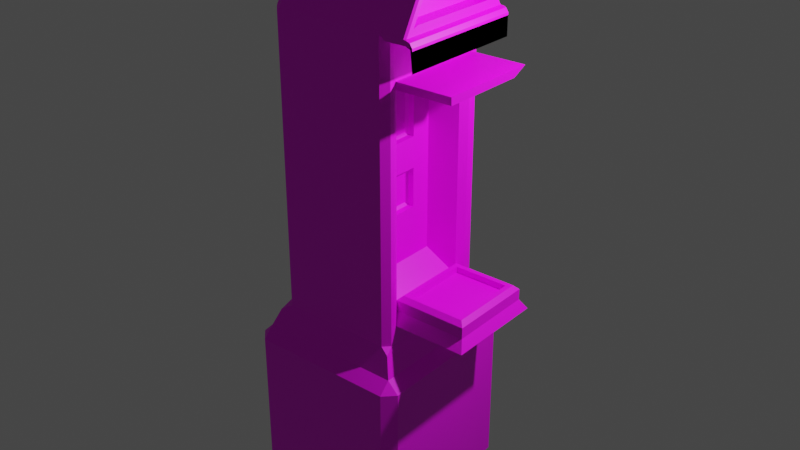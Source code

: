 # Source: phonebox2.blend  (saved by Blender 3.6.11; exported with 4.5.12 LTS)
import bpy
from mathutils import Matrix  # noqa: F401  (used for matrix-valued properties, if any)

bpy.ops.wm.read_factory_settings(use_empty=True)
scene = bpy.context.scene
scene.name = 'Scene'

# ---- collections
col_collection = bpy.data.collections.new('Collection'); scene.collection.children.link(col_collection)

# ---- images (referenced by path relative to the original .blend; pixels are not part of the script)
import os
ASSET_DIR = os.environ.get("B2B_ASSET_DIR", "")  # directory of the original .blend (textures are referenced by path, not embedded)
HERE = os.path.dirname(os.path.abspath(__file__))  # packed textures are extracted next to this script under _unpacked/

def load_image(name, relpath, width, height, colorspace="sRGB"):
    """Load a texture the original file referenced (path relative to the .blend, or extracted next to this script)."""
    p = next((c for c in (os.path.join(HERE, relpath), os.path.join(ASSET_DIR, relpath)) if relpath and os.path.exists(c)), "")
    if p:
        img = bpy.data.images.load(p, check_existing=True)
        img.name = name
    else:  # same state as the original file: an image datablock whose file is absent (Cycles renders it pink)
        img = bpy.data.images.new(name, width, height)
        img.source = "FILE"
        img.filepath = "//" + (relpath or name)
    img.colorspace_settings.name = colorspace
    return img
img_metalbridgebeam1_jpg = load_image('metalbridgebeam1.jpg', 'metalbridgebeam1.jpg', 1024, 1024, 'sRGB')

# ---- materials (node trees are filled in below, after node groups)
mat_material = bpy.data.materials.new('Material')
mat_material.alpha_threshold = 0.0
mat_material.use_transparent_shadow = False
mat_material.roughness = 0.5
mat_material.line_color = (0.0, 0.0, 0.0, 1.0)

# ---- material node trees
mat_material.use_nodes = True; mat_material.node_tree.nodes.clear()
_N = mat_material.node_tree.nodes; _L = mat_material.node_tree.links
n0 = _N.new('ShaderNodeOutputMaterial'); n0.name = 'Material Output'; n0.location = (300, 300)
n1 = _N.new('ShaderNodeBsdfPrincipled'); n1.name = 'Principled BSDF'; n1.location = (10, 300)
n1.distribution = 'GGX'
n1.subsurface_method = 'RANDOM_WALK_SKIN'
n1.inputs[3].default_value = 1.45
n1.inputs[27].default_value = (0.0, 0.0, 0.0, 1.0)
n1.inputs[28].default_value = 1.0
n2 = _N.new('ShaderNodeTexImage'); n2.name = 'Image Texture'; n2.location = (-534, 221)
n2.image = img_metalbridgebeam1_jpg
_L.new(n1.outputs[0], n0.inputs[0])
_L.new(n2.outputs[0], n1.inputs[0])
n0.is_active_output = True

# ---- world
world_world = bpy.data.worlds.new('World'); scene.world = world_world
world_world.use_nodes = True; world_world.node_tree.nodes.clear()
_N = world_world.node_tree.nodes; _L = world_world.node_tree.links
n0 = _N.new('ShaderNodeOutputWorld'); n0.name = 'World Output'; n0.location = (300, 300)
n1 = _N.new('ShaderNodeBackground'); n1.name = 'Background'; n1.location = (10, 300)
n1.inputs[0].default_value = (0.05088, 0.05088, 0.05088, 1.0)
_L.new(n1.outputs[0], n0.inputs[0])
n0.is_active_output = True
world_world.color = (0.05088, 0.05088, 0.05088)
world_world.use_sun_shadow = False
world_world.sun_shadow_jitter_overblur = 0.0

# ---- lights
light_light = bpy.data.lights.new('Light', 'POINT')
light_light.transmission_factor = 0.0
light_light.energy = 1000.0
light_light.shadow_soft_size = 0.1
light_light.shadow_maximum_resolution = 0.006
light_light.use_absolute_resolution = True

# ---- meshes
me_cube = bpy.data.meshes.new('Cube')
me_cube.from_pydata([(0.8535, 0.7115, 1.142), (0.8535, -0.7115, 1.142), (0.8535, -0.7115, 4.741), (0.8535, 0.7115, 4.741), (0.8443, 0.6737, 1.237), (0.7749, 0.5772, 1.38), (0.7749, -0.5772, 1.38), (0.8443, -0.6737, 1.237), (0.7749, 0.5772, 4.502), (0.8443, 0.6737, 4.645), (0.8443, -0.6737, 4.645), (0.7749, -0.5772, 4.502), (0.4086, 0.4569, 1.706), (0.4086, -0.4569, 1.706), (0.4086, -0.4569, 4.177), (0.4086, 0.4569, 4.177), (0.4086, 0.0, 1.706), (0.4086, 0.1789, 4.127), (0.4086, -0.1789, 4.127), (0.4086, -0.4569, 2.324), (0.4086, -0.1789, 2.892), (0.4086, 0.1789, 2.892), (0.4086, 0.1789, 2.373), (0.4086, -0.1789, 2.373), (0.4086, -0.1789, 3.559), (0.4086, 0.1789, 3.559), (0.4086, 0.1142, 2.373), (0.4086, -0.1142, 2.373), (0.4086, -0.1789, 3.3), (0.4086, 0.1789, 3.3), (0.4086, -0.2284, 4.177), (0.4086, 0.2284, 4.177), (0.2967, -0.1477, 3.526), (0.2967, -0.1454, 3.526), (0.2967, 0.1477, 3.526), (0.2967, 0.1454, 3.526), (0.2967, 0.1477, 3.333), (0.2967, -0.1477, 3.333), (0.2967, 0.1477, 2.858), (0.2967, 0.1477, 2.407), (0.2967, -0.1477, 2.858), (0.2967, -0.1477, 2.407), (0.3302, -0.1789, 4.127), (0.2967, -0.1454, 4.094), (0.2967, 0.1454, 4.094), (0.3302, 0.1789, 4.127), (0.2967, -0.1454, 2.858), (0.3302, -0.1789, 2.892), (0.2967, 0.1454, 2.858), (0.3302, 0.1789, 2.892), (0.2967, -0.1454, 2.407), (0.3302, -0.1789, 2.373), (0.2967, -0.1454, 3.333), (0.3302, -0.1789, 3.3), (0.2967, 0.1454, 3.333), (0.3302, 0.1789, 3.3), (0.2967, 0.1454, 2.407), (0.3302, 0.1789, 2.373), (0.9831, 0.9831, -1.592), (0.9831, 1.132, -1.443), (1.132, 0.9831, -1.443), (1.132, -0.9831, -1.443), (0.9831, -1.132, -1.443), (0.9831, -0.9831, -1.592), (-1.132, 0.9831, -1.443), (-0.9831, 1.132, -1.443), (-0.9831, 0.9831, -1.592), (-0.9831, -0.9831, -1.592), (-0.9831, -1.132, -1.443), (-1.132, -0.9831, -1.443), (1.132, -0.9831, 0.5231), (0.9831, -0.9831, 0.6725), (0.9831, -1.132, 0.5231), (-1.132, -0.9831, 0.5231), (-0.9831, -1.132, 0.5231), (-0.9831, -0.9831, 0.6725), (0.9831, 1.132, 0.5231), (0.9831, 0.9831, 0.6725), (1.132, 0.9831, 0.5231), (-0.9831, 1.132, 0.5231), (-1.132, 0.9831, 0.5231), (-0.9831, 0.9831, 0.6725), (0.7414, -0.1749, 5.925), (-0.7414, -0.1749, 5.925), (0.7414, 0.1749, 5.925), (-0.7414, 0.1749, 5.925), (0.8535, 0.287, 5.925), (0.7414, -0.1749, 5.823), (-0.7414, -0.1749, 5.823), (0.7414, 0.1749, 5.823), (-0.7414, 0.1749, 5.823), (0.9415, 0.6746, 4.989), (0.9415, -0.6746, 4.989), (0.9415, 0.2237, 5.819), (0.9415, -0.2237, 5.819), (0.8535, 0.8535, 4.814), (0.8535, -0.8535, 4.814), (1.124, 0.8535, 4.814), (1.124, -0.8535, 4.814), (1.219, 0.8535, 4.777), (1.219, -0.8535, 4.777), (1.219, 0.8535, 4.527), (1.219, -0.8535, 4.527), (1.824, 0.6737, 1.237), (1.754, 0.5772, 1.38), (1.754, -0.5772, 1.38), (1.824, -0.6737, 1.237), (0.7749, 0.5772, 4.179), (0.8443, 0.6737, 4.322), (0.8443, -0.6737, 4.322), (0.7749, -0.5772, 4.179), (0.8982, 0.454, 1.583), (0.8982, -0.454, 1.583), (1.631, 0.454, 1.583), (1.631, -0.454, 1.583), (0.8982, 0.454, 1.5), (0.8982, -0.454, 1.5), (1.631, 0.454, 1.5), (1.631, -0.454, 1.5), (0.8331, 0.519, 1.583), (0.7749, 0.5772, 1.525), (0.7749, -0.5772, 1.525), (0.8331, -0.519, 1.583), (1.754, 0.5772, 1.525), (1.696, 0.519, 1.583), (1.696, -0.519, 1.583), (1.754, -0.5772, 1.525), (0.7692, 0.8535, 1.0), (0.8535, 0.7692, 1.084), (0.8535, 0.7692, 1.0), (0.8826, 0.8826, 0.9264), (0.8535, -0.7692, 1.084), (0.7692, -0.8535, 1.0), (0.8826, -0.8826, 0.9264), (0.8535, -0.7692, 1.0), (0.8535, 0.7692, 4.798), (0.7692, 0.8535, 4.883), (0.8535, 0.8132, 4.957), (0.9378, 0.8535, 4.883), (0.8535, 0.8535, 4.814), (0.8535, 0.7692, 4.883), (0.7692, -0.8535, 4.883), (0.8535, -0.7692, 4.798), (0.8535, -0.7692, 4.883), (0.8535, -0.8535, 4.814), (0.9378, -0.8535, 4.883), (0.8535, -0.8132, 4.957), (-0.8535, 0.7297, 1.0), (-0.7365, 0.8535, 1.0), (-0.8939, 0.8939, 0.8979), (-0.7365, -0.8535, 1.0), (-0.8535, -0.7297, 1.0), (-0.8939, -0.8939, 0.8979), (-0.697, -0.8535, 4.883), (-0.7654, -0.8228, 4.883), (-0.7365, -0.8535, 4.843), (-0.8246, -0.7601, 4.883), (-0.8535, -0.6845, 4.883), (-0.8535, -0.7294, 4.843), (-0.8535, 0.6845, 4.883), (-0.8246, 0.7601, 4.883), (-0.8535, 0.7294, 4.843), (-0.7654, 0.8228, 4.883), (-0.697, 0.8535, 4.883), (-0.7365, 0.8535, 4.843), (-0.8535, -0.1176, 5.925), (-0.8246, -0.1933, 5.925), (-0.7653, -0.2563, 5.925), (-0.697, -0.287, 5.925), (-0.697, 0.287, 5.925), (-0.7653, 0.2563, 5.925), (-0.8246, 0.1933, 5.925), (-0.8535, 0.1176, 5.925), (1.124, 0.7125, 4.966), (1.102, 0.6746, 4.989), (1.124, 0.6521, 4.989), (1.102, -0.6746, 4.989), (1.124, -0.7125, 4.966), (1.124, -0.6521, 4.989), (1.102, 0.2237, 5.819), (1.124, 0.2371, 5.841), (1.124, -0.2371, 5.841), (1.102, -0.2237, 5.819), (1.102, 0.8535, 4.883), (1.124, 0.8156, 4.905), (1.124, 0.8309, 4.883), (1.145, 0.8535, 4.874), (1.124, 0.8535, 4.86), (1.124, -0.8156, 4.905), (1.102, -0.8535, 4.883), (1.124, -0.8535, 4.86), (1.145, -0.8535, 4.874), (1.124, -0.8309, 4.883), (1.124, 0.2736, 5.903), (1.102, 0.287, 5.925), (1.102, -0.287, 5.925), (1.124, -0.2736, 5.903), (1.185, 0.8535, 4.859), (1.219, 0.8535, 4.808), (1.219, 0.8535, 4.808), (1.219, -0.8535, 4.808), (1.185, -0.8535, 4.859), (1.219, -0.8535, 4.808), (1.53, 0.5772, 4.179), (1.6, 0.6737, 4.322), (1.6, -0.6737, 4.322), (1.53, -0.5772, 4.179)], [], [(197, 198, 101, 99, 199), (69, 73, 80, 64), (144, 143, 140, 139, 95, 96), (62, 72, 74, 68), (66, 58, 63, 67), (60, 78, 70, 61), (152, 151, 147, 149, 81, 75), (149, 148, 127, 130, 77, 81), (130, 129, 134, 133, 71, 77), (3, 2, 10, 9), (0, 1, 131, 134, 129, 128, 135, 3), (169, 170, 171, 85, 84, 86), (133, 132, 150, 152, 75, 71), (147, 161, 160, 162, 164, 148), (0, 3, 9, 4), (2, 1, 7, 10), (6, 5, 12, 16, 13), (6, 7, 106, 105), (10, 11, 110, 109), (1, 0, 4, 7), (5, 8, 15, 12), (11, 6, 13, 19, 14), (8, 11, 14, 30, 31, 15), (41, 39, 38, 40), (50, 41, 40, 46), (52, 37, 32, 33), (28, 29, 55, 53), (38, 39, 56, 48), (157, 165, 172, 159, 161, 147, 151, 158), (33, 43, 42, 53, 52), (36, 37, 52, 53, 55, 54), (20, 23, 51, 47), (181, 180, 173, 184, 193, 196, 188, 177), (18, 42, 45, 17), (29, 25, 17, 45, 55), (24, 28, 53, 42, 18), (26, 22, 57, 51, 23, 27), (29, 28, 24, 30, 14, 19, 27, 23, 20, 21, 22, 26, 16, 12, 15, 31, 25), (97, 98, 96, 95), (36, 34, 35, 44, 43, 33, 32, 37), (18, 17, 25, 31, 30, 24), (36, 54, 35, 34), (111, 113, 114, 125, 124, 119, 122, 112), (43, 44, 45, 42), (45, 44, 35, 54, 55), (49, 48, 56, 57), (49, 47, 46, 40, 38, 48), (50, 46, 47, 51), (21, 20, 47, 49), (166, 167, 168, 195, 194, 86, 84, 82, 83, 85, 171, 172, 165), (153, 141, 146, 145, 189, 195, 168), (41, 50, 51, 57, 56, 39), (26, 27, 19, 13, 16), (7, 6, 11, 10), (58, 59, 60), (61, 62, 63), (64, 65, 66), (67, 68, 69), (70, 71, 72), (73, 74, 75), (76, 77, 78), (79, 80, 81), (66, 67, 69, 64), (58, 66, 65, 59), (78, 60, 59, 76), (68, 74, 73, 69), (72, 62, 61, 70), (79, 65, 64, 80), (71, 75, 74, 72), (77, 71, 70, 78), (67, 63, 62, 68), (75, 81, 80, 73), (81, 77, 76, 79), (63, 58, 60, 61), (65, 79, 76, 59), (84, 85, 90, 89), (2, 3, 135, 140, 143, 142, 131, 1), (150, 132, 141, 153, 155), (89, 90, 88, 87), (82, 84, 89, 87), (85, 83, 88, 90), (83, 82, 87, 88), (179, 182, 94, 93), (200, 201, 202, 100, 102), (174, 179, 93, 91), (182, 176, 92, 94), (92, 91, 93, 94), (173, 175, 178, 177, 188, 192, 185, 184), (198, 200, 102, 101), (100, 99, 101, 102), (21, 49, 57, 22), (98, 97, 99, 100), (187, 186, 197, 199, 99, 97, 95, 139, 140, 135, 136, 137, 138, 183), (186, 185, 192, 191, 201, 197), (104, 105, 106, 103), (4, 5, 104, 103), (7, 4, 103, 106), (109, 110, 206, 205), (8, 9, 108, 107), (11, 8, 107, 110), (9, 10, 109, 108), (5, 4, 9, 8), (111, 112, 116, 115), (5, 6, 121, 120), (104, 5, 120, 123), (105, 104, 123, 126), (6, 105, 126, 121), (114, 112, 122, 125), (115, 116, 118, 117), (113, 111, 115, 117), (114, 113, 117, 118), (112, 114, 118, 116), (120, 121, 122, 119), (124, 125, 126, 123), (125, 122, 121, 126), (119, 124, 123, 120), (127, 128, 129, 130), (131, 132, 133, 134), (191, 190, 189, 145, 146, 141, 142, 143, 144, 96, 98, 100, 202, 201), (153, 168, 167, 154, 155), (135, 128, 127, 136), (141, 132, 131, 142), (147, 148, 149), (150, 151, 152), (160, 171, 170, 162), (166, 156, 154, 167), (127, 148, 164, 163, 136), (169, 163, 164, 162, 170), (156, 157, 158), (159, 160, 161), (165, 157, 156, 166), (159, 172, 171, 160), (150, 155, 154, 156, 158, 151), (173, 174, 175), (176, 177, 178), (183, 184, 185, 186, 187), (188, 189, 190, 191, 192), (194, 195, 196, 193), (188, 196, 195, 189), (193, 184, 183, 194), (180, 181, 182, 179), (176, 182, 181, 177), (179, 174, 173, 180), (176, 178, 175, 174, 91, 92), (197, 201, 200, 198), (204, 205, 206, 203), (107, 108, 204, 203), (110, 107, 203, 206), (108, 109, 205, 204), (138, 137, 136, 163, 169, 86, 194, 183)])
_uv = me_cube.uv_layers.new(name='UVMap')
_uv.uv.foreach_set('vector', [0.704, 0.3316, 0.3557, 0.1079, 0.3716, 0.1288, 0.3531, 0.112, 0.7054, 0.3316, 0.5004, 0.7157, 0.5004, 0.5253, 0.5959, 0.5253, 0.5959, 0.7157, 0.7164, 0.3316, 0.7148, 0.3152, 0.7148, 0.01638, 0.7164, -5.078e-10, 0.7164, -5.08e-10, 0.7164, 0.3316, 0.3861, 0.7183, 0.3909, 0.5286, 0.4859, 0.5676, 0.4811, 0.7573, 0.6069, 0.02902, 0.6546, 0.02902, 0.6546, 0.4109, 0.6069, 0.4109, 0.6509, 0.8509, 0.6032, 0.8509, 0.6032, 0.469, 0.6509, 0.469, 0.5047, 0.4873, 0.5127, 0.4771, 0.5836, 0.4771, 0.5916, 0.4873, 0.5959, 0.5097, 0.5004, 0.5097, 0.2606, 0.5284, 0.2679, 0.5152, 0.3407, 0.4853, 0.3463, 0.4903, 0.3518, 0.5134, 0.2568, 0.5524, 0.6594, 0.8242, 0.6649, 0.8171, 0.7396, 0.8171, 0.7451, 0.8242, 0.75, 0.8489, 0.6545, 0.8489, 0.6677, 0.4538, 0.7368, 0.4538, 0.735, 0.463, 0.6695, 0.463, 0.6677, 0.8033, 0.7368, 0.8033, 0.7396, 0.8089, 0.7396, 0.8171, 0.6649, 0.8171, 0.6649, 0.8089, 0.6649, 0.4482, 0.6677, 0.4538, 0.2528, 0.7651, 0.2536, 0.7637, 0.2553, 0.7608, 0.2554, 0.7703, 0.2554, 0.9143, 0.25, 0.9251, 0.3968, 0.4903, 0.4025, 0.4853, 0.4752, 0.5152, 0.4826, 0.5284, 0.4863, 0.5524, 0.3913, 0.5134, 0.5836, 0.4771, 0.5836, 0.1048, 0.5851, 0.101, 0.5881, 0.101, 0.5896, 0.1048, 0.5896, 0.4771, 0.6677, 0.8033, 0.6677, 0.4538, 0.6695, 0.463, 0.6695, 0.794, 0.7368, 0.4538, 0.7368, 0.8033, 0.735, 0.794, 0.735, 0.463, 0.6022, 0.7157, 0.6022, 0.8932, 0.5933, 0.8932, 0.5933, 0.8045, 0.5933, 0.7157, 0.7244, 0.7485, 0.735, 0.794, 0.735, 0.794, 0.7244, 0.7485, 0.735, 0.463, 0.7244, 0.5085, 0.7244, 0.5085, 0.735, 0.463, 0.7368, 0.8033, 0.6677, 0.8033, 0.6695, 0.794, 0.735, 0.794, 0.5577, 0.9553, 0.5577, 0.7157, 0.5755, 0.7157, 0.5755, 0.9553, 0.5933, 0.7157, 0.5933, 0.9553, 0.5755, 0.9553, 0.5755, 0.8954, 0.5755, 0.7157, 0.2868, 0.7594, 0.2868, 0.9369, 0.2779, 0.9369, 0.2779, 0.8925, 0.2779, 0.8038, 0.2779, 0.7594, 0.3545, 0.7655, 0.3545, 0.8228, 0.3435, 0.8228, 0.3435, 0.7655, 0.6032, 0.7595, 0.603, 0.7595, 0.603, 0.7157, 0.6032, 0.7157, 0.603, 0.7344, 0.6029, 0.7344, 0.6029, 0.7157, 0.603, 0.7157, 0.358, 0.7594, 0.358, 0.8289, 0.3561, 0.8289, 0.3561, 0.7594, 0.6023, 0.7157, 0.6023, 0.7595, 0.6022, 0.7595, 0.6022, 0.7157, 0.5149, 0.101, 0.5424, 0.0, 0.5539, 0.0, 0.5814, 0.101, 0.5836, 0.1048, 0.5836, 0.4771, 0.5127, 0.4771, 0.5127, 0.1048, 0.3195, 0.8178, 0.3195, 0.7626, 0.3211, 0.7594, 0.3211, 0.8398, 0.3195, 0.8365, 0.3553, 0.8228, 0.3553, 0.7655, 0.3553, 0.7659, 0.3561, 0.7594, 0.3561, 0.8289, 0.3553, 0.8224, 0.3733, 0.7594, 0.3733, 0.8097, 0.3695, 0.8097, 0.3695, 0.7594, 0.6603, 0.1197, 0.6603, 0.2119, 0.6816, 0.3042, 0.6831, 0.3242, 0.6588, 0.2189, 0.6588, 0.1126, 0.6831, 0.00736, 0.6816, 0.02738, 0.3646, 0.8289, 0.3626, 0.8289, 0.3626, 0.7594, 0.3646, 0.7594, 0.6627, 0.4118, 0.6627, 0.3867, 0.6627, 0.3316, 0.6665, 0.3316, 0.6665, 0.4118, 0.3249, 0.8145, 0.3249, 0.8396, 0.3211, 0.8396, 0.3211, 0.7594, 0.3249, 0.7594, 0.3607, 0.8163, 0.3607, 0.8289, 0.3588, 0.8289, 0.3588, 0.7594, 0.3607, 0.7594, 0.3607, 0.772, 0.5268, 0.8009, 0.5442, 0.8009, 0.5442, 0.7757, 0.5466, 0.7157, 0.5577, 0.7157, 0.5577, 0.8957, 0.541, 0.8909, 0.5442, 0.8909, 0.5442, 0.8405, 0.5268, 0.8405, 0.5268, 0.8909, 0.53, 0.8909, 0.5355, 0.9557, 0.5133, 0.9557, 0.5133, 0.7157, 0.5244, 0.7157, 0.5268, 0.7757, 0.6902, -7.496e-09, 0.6902, 0.3316, 0.6836, 0.3316, 0.6836, -6.347e-09, 0.3053, 0.8365, 0.3053, 0.8178, 0.3054, 0.8178, 0.3054, 0.7626, 0.3195, 0.7626, 0.3195, 0.8178, 0.3196, 0.8178, 0.3196, 0.8365, 0.5442, 0.7205, 0.5268, 0.7205, 0.5268, 0.7757, 0.5244, 0.7157, 0.5466, 0.7157, 0.5442, 0.7757, 0.6024, 0.7344, 0.6023, 0.7344, 0.6023, 0.7157, 0.6024, 0.7157, 0.6022, 0.8743, 0.6022, 0.8743, 0.6022, 0.7347, 0.6022, 0.7247, 0.6022, 0.8843, 0.6022, 0.8843, 0.6022, 0.7247, 0.6022, 0.7347, 0.3195, 0.7626, 0.3054, 0.7626, 0.3038, 0.7594, 0.3211, 0.7594, 0.3038, 0.7594, 0.3054, 0.7626, 0.3054, 0.8178, 0.3054, 0.8365, 0.3038, 0.8398, 0.3427, 0.8289, 0.3435, 0.8224, 0.3545, 0.8224, 0.3553, 0.8289, 0.3427, 0.8289, 0.3427, 0.7594, 0.3435, 0.7659, 0.3435, 0.7655, 0.3435, 0.8228, 0.3435, 0.8224, 0.3545, 0.7659, 0.3435, 0.7659, 0.3427, 0.7594, 0.3553, 0.7594, 0.3626, 0.7594, 0.3626, 0.8289, 0.3607, 0.8289, 0.3607, 0.7594, 0.2726, 0.7608, 0.2742, 0.7637, 0.2779, 0.7746, 0.2779, 0.9492, 0.25, 0.9492, 0.25, 0.9251, 0.2554, 0.9143, 0.2724, 0.9143, 0.2724, 0.7703, 0.2554, 0.7703, 0.2553, 0.7608, 0.2582, 0.7594, 0.2718, 0.7594, 0.4829, 0.1399, 0.4121, 0.1108, 0.4082, 0.1018, 0.404, 0.1075, 0.396, 0.1042, 0.3987, 0.0004472, 0.4856, 0.03614, 0.358, 0.7655, 0.358, 0.7659, 0.3588, 0.7594, 0.3588, 0.8289, 0.358, 0.8224, 0.358, 0.8228, 0.53, 0.8909, 0.541, 0.8909, 0.5577, 0.8957, 0.5577, 0.9557, 0.5355, 0.9557, 0.735, 0.794, 0.7244, 0.7485, 0.7244, 0.5085, 0.735, 0.463, 0.6545, 0.8509, 0.6509, 0.8799, 0.6509, 0.8509, 0.6509, 0.469, 0.6509, 0.44, 0.6545, 0.469, 0.6032, 0.02902, 0.6068, 7.088e-09, 0.6069, 0.02902, 0.6069, 0.4109, 0.6068, 0.44, 0.6032, 0.4109, 0.3837, 0.5248, 0.3913, 0.5134, 0.3909, 0.5286, 0.5004, 0.5253, 0.4932, 0.5242, 0.5004, 0.5097, 0.3522, 0.5286, 0.3518, 0.5134, 0.3594, 0.5248, 0.6032, 0.5242, 0.5959, 0.5253, 0.5959, 0.5097, 0.6069, 0.02902, 0.6069, 0.4109, 0.6032, 0.4109, 0.6032, 0.02902, 0.6546, 0.02902, 0.6069, 0.02902, 0.6068, 7.088e-09, 0.6545, -1.257e-09, 0.6032, 0.8509, 0.6509, 0.8509, 0.6509, 0.8799, 0.6032, 0.8799, 0.4811, 0.7573, 0.4859, 0.5676, 0.4932, 0.5697, 0.4883, 0.7594, 0.6032, 0.44, 0.6509, 0.44, 0.6509, 0.469, 0.6032, 0.469, 0.2572, 0.5676, 0.2621, 0.7573, 0.2549, 0.7594, 0.25, 0.5697, 0.3913, 0.5134, 0.4863, 0.5524, 0.4859, 0.5676, 0.3909, 0.5286, 0.6546, 0.3819, 0.6546, 1.031e-08, 0.6583, -1.92e-09, 0.6583, 0.3819, 0.6069, 0.4109, 0.6546, 0.4109, 0.6545, 0.44, 0.6068, 0.44, 0.5004, 0.5097, 0.5959, 0.5097, 0.5959, 0.5253, 0.5004, 0.5253, 0.2568, 0.5524, 0.3518, 0.5134, 0.3522, 0.5286, 0.2572, 0.5676, 0.6545, 0.469, 0.6545, 0.8509, 0.6509, 0.8509, 0.6509, 0.469, 0.2621, 0.7573, 0.2572, 0.5676, 0.3522, 0.5286, 0.3571, 0.7183, 0.7164, 0.288, 0.7164, -5.08e-10, 0.7189, -9.409e-10, 0.7189, 0.288, 0.7368, 0.4538, 0.6677, 0.4538, 0.6649, 0.4482, 0.6649, 0.44, 0.7396, 0.44, 0.7396, 0.4482, 0.7396, 0.8089, 0.7368, 0.8033, 0.4752, 0.5152, 0.4025, 0.4853, 0.4121, 0.1108, 0.4829, 0.1399, 0.4847, 0.1445, 0.2868, 0.9034, 0.2868, 0.7594, 0.3038, 0.7594, 0.3038, 0.9034, 0.367, 0.8274, 0.367, 0.7594, 0.3695, 0.7594, 0.3695, 0.8274, 0.3646, 0.8274, 0.3646, 0.7594, 0.367, 0.7594, 0.367, 0.8274, 0.7189, 0.288, 0.7189, -9.409e-10, 0.7214, -1.374e-09, 0.7214, 0.288, 0.6622, 0.3316, 0.6622, 0.4185, 0.6583, 0.4185, 0.6583, 0.3316, 0.3902, 0.109, 0.392, 0.1048, 0.3902, 0.109, 0.3901, 0.112, 0.3716, 0.1288, 0.3349, 0.8373, 0.3349, 0.7594, 0.3427, 0.7594, 0.3427, 0.8373, 0.3327, 0.7594, 0.3327, 0.8373, 0.3249, 0.8373, 0.3249, 0.7594, 0.5133, 0.7157, 0.5133, 0.9778, 0.4932, 0.8902, 0.4932, 0.8033, 0.6816, 0.3042, 0.681, 0.2925, 0.681, 0.03912, 0.6816, 0.02738, 0.6831, 0.00736, 0.6836, 0.004378, 0.6836, 0.3272, 0.6831, 0.3242, 0.7054, 0.3316, 0.7054, -1.015e-08, 0.7148, -2.175e-10, 0.7148, 0.3316, 0.6925, 0.3316, 0.6925, -7.904e-09, 0.7017, -9.502e-09, 0.7017, 0.3316, 0.3733, 0.7594, 0.3771, 0.7594, 0.3771, 0.8097, 0.3733, 0.8097, 0.6902, 0.3316, 0.6902, -7.496e-09, 0.6925, -7.904e-09, 0.6925, 0.3316, 0.3483, 0.1059, 0.3492, 0.1041, 0.3512, 0.1048, 0.353, 0.109, 0.3531, 0.112, 0.3484, 0.1104, 0.3353, 0.1157, 0.6608, 0.4466, 0.6629, 0.4441, 0.6649, 0.4482, 0.6608, 0.44, 0.6608, 0.44, 0.3392, 0.1075, 0.3471, 0.1042, 0.7022, 0.3316, 0.7017, 0.3272, 0.7017, 0.004378, 0.7022, -9.592e-09, 0.7031, -9.761e-09, 0.7031, 0.3316, 0.6801, 0.7485, 0.7244, 0.7485, 0.735, 0.794, 0.6695, 0.794, 0.6695, 0.794, 0.6801, 0.7485, 0.6801, 0.7485, 0.6695, 0.794, 0.735, 0.794, 0.6695, 0.794, 0.6695, 0.794, 0.735, 0.794, 0.735, 0.463, 0.7244, 0.5085, 0.7244, 0.5085, 0.735, 0.463, 0.6801, 0.5085, 0.6695, 0.463, 0.6695, 0.463, 0.6801, 0.5085, 0.2868, 0.9369, 0.2868, 0.7594, 0.2868, 0.7594, 0.2868, 0.9369, 0.6695, 0.463, 0.735, 0.463, 0.735, 0.463, 0.6695, 0.463, 0.6801, 0.7485, 0.6695, 0.794, 0.6695, 0.463, 0.6801, 0.5085, 0.6022, 0.8743, 0.6022, 0.7347, 0.6022, 0.7347, 0.6022, 0.8743, 0.6022, 0.8932, 0.6022, 0.7157, 0.6022, 0.7157, 0.6022, 0.8932, 0.6801, 0.7485, 0.6801, 0.7485, 0.6801, 0.7485, 0.6801, 0.7485, 0.7244, 0.7485, 0.6801, 0.7485, 0.6801, 0.7485, 0.7244, 0.7485, 0.7244, 0.7485, 0.7244, 0.7485, 0.7244, 0.7485, 0.7244, 0.7485, 0.6022, 0.7347, 0.6022, 0.7347, 0.6022, 0.7247, 0.6022, 0.7247, 0.6022, 0.8743, 0.6022, 0.7347, 0.6022, 0.7347, 0.6022, 0.8743, 0.6022, 0.8743, 0.6022, 0.8743, 0.6022, 0.8743, 0.6022, 0.8743, 0.6022, 0.7347, 0.6022, 0.8743, 0.6022, 0.8743, 0.6022, 0.7347, 0.6022, 0.7347, 0.6022, 0.7347, 0.6022, 0.7347, 0.6022, 0.7347, 0.6022, 0.8932, 0.6022, 0.7157, 0.6022, 0.7247, 0.6022, 0.8843, 0.6823, 0.7485, 0.7222, 0.7485, 0.7244, 0.7485, 0.6801, 0.7485, 0.7244, 0.7485, 0.7244, 0.7485, 0.7244, 0.7485, 0.7244, 0.7485, 0.6801, 0.7485, 0.6801, 0.7485, 0.6801, 0.7485, 0.6801, 0.7485, 0.6608, 0.8171, 0.6649, 0.8171, 0.6649, 0.8171, 0.6594, 0.8242, 0.3984, 0.4836, 0.4025, 0.4853, 0.3968, 0.4903, 0.3984, 0.4836, 0.3939, 0.1041, 0.3949, 0.1059, 0.396, 0.1042, 0.408, 0.1091, 0.408, 0.1091, 0.4121, 0.1108, 0.4078, 0.1173, 0.408, 0.1091, 0.4079, 0.1157, 0.4079, 0.1157, 0.3948, 0.1104, 0.3901, 0.112, 0.3902, 0.109, 0.392, 0.1048, 0.4829, 0.1399, 0.4856, 0.03614, 0.4889, 0.03749, 0.4862, 0.1412, 0.4847, 0.1445, 0.6649, 0.4482, 0.6649, 0.8089, 0.6608, 0.8171, 0.6608, 0.44, 0.4121, 0.1108, 0.4025, 0.4853, 0.3986, 0.4755, 0.4078, 0.1173, 0.5836, 0.4771, 0.5896, 0.4771, 0.5916, 0.4873, 0.4752, 0.5152, 0.4809, 0.5175, 0.4826, 0.5284, 0.5851, 0.101, 0.5575, 0.0, 0.5606, 0.0, 0.5881, 0.101, 0.4918, 0.03867, 0.4892, 0.1385, 0.4863, 0.14, 0.4889, 0.03749, 0.3407, 0.4853, 0.2679, 0.5152, 0.2584, 0.1445, 0.2602, 0.1399, 0.3311, 0.1108, 0.5621, 0.0, 0.5896, 0.101, 0.5896, 0.1048, 0.5881, 0.101, 0.5606, 0.0, 0.4891, 0.1424, 0.4905, 0.143, 0.4904, 0.1468, 0.5814, 0.101, 0.5851, 0.101, 0.5836, 0.1048, 0.4932, 0.03924, 0.4907, 0.136, 0.4892, 0.1385, 0.4918, 0.03867, 0.5814, 0.101, 0.5539, 0.0, 0.5575, 0.0, 0.5851, 0.101, 0.4752, 0.5152, 0.4847, 0.1445, 0.4862, 0.1412, 0.4891, 0.1424, 0.4904, 0.1468, 0.4809, 0.5175, 0.6816, 0.3042, 0.681, 0.2968, 0.681, 0.2925, 0.3327, 0.8373, 0.3338, 0.8373, 0.3338, 0.8364, 0.3482, 0.1038, 0.3482, 0.1038, 0.3482, 0.1038, 0.3492, 0.1041, 0.3483, 0.1059, 0.395, 0.1038, 0.395, 0.1038, 0.3949, 0.1059, 0.3939, 0.1041, 0.395, 0.1038, 0.25, 0.9492, 0.2779, 0.9492, 0.2772, 0.9514, 0.2507, 0.9514, 0.395, 0.1004, 0.3976, 0.001172, 0.3987, 0.0004472, 0.396, 0.1042, 0.3456, 0.001172, 0.3481, 0.1004, 0.3471, 0.1042, 0.3444, 0.0004472, 0.6603, 0.2119, 0.6603, 0.1197, 0.6609, 0.1223, 0.6609, 0.2093, 0.3327, 0.8373, 0.3327, 0.7594, 0.3338, 0.7594, 0.3338, 0.8373, 0.6609, 0.2093, 0.681, 0.2968, 0.6816, 0.3042, 0.6603, 0.2119, 0.7253, -2.054e-09, 0.7258, 0.004378, 0.7258, 0.2577, 0.7253, 0.2621, 0.7214, 0.2621, 0.7214, -1.374e-09, 0.7031, 0.3316, 0.7031, -9.761e-09, 0.7054, -1.015e-08, 0.7054, 0.3316, 0.6695, 0.463, 0.735, 0.463, 0.7244, 0.5085, 0.6801, 0.5085, 0.6801, 0.5085, 0.6695, 0.463, 0.6695, 0.463, 0.6801, 0.5085, 0.2868, 0.9369, 0.2868, 0.7594, 0.2868, 0.7594, 0.2868, 0.9369, 0.6695, 0.463, 0.735, 0.463, 0.735, 0.463, 0.6695, 0.463, 0.3392, 0.1075, 0.3349, 0.1018, 0.3311, 0.1108, 0.2602, 0.1399, 0.2576, 0.03614, 0.3325, 0.005372, 0.3444, 0.0004472, 0.3471, 0.1042])
me_cube.materials.append(mat_material)
me_cube.use_mirror_vertex_groups = False
me_cube.update()

# ---- objects
ob_cube = bpy.data.objects.new('Cube', me_cube)
ob_light = bpy.data.objects.new('Light', light_light)

# ---- transforms, parenting, visibility, modifiers, constraints
ob_cube.location = (0.0, 0.0, 0.0)
ob_cube.lock_rotations_4d = False
ob_cube.empty_display_type = 'ARROWS'
ob_cube.lineart.crease_threshold = 0.0
ob_light.location = (4.076, 1.005, 5.904)
ob_light.rotation_euler = (0.6503, 0.05522, 1.866)
ob_light.lock_rotations_4d = False
ob_light.empty_display_type = 'ARROWS'
ob_light.color = (0.0, 0.0, 0.0, 0.0)
ob_light.lineart.crease_threshold = 0.0

# ---- collection membership
col_collection.objects.link(ob_cube)
col_collection.objects.link(ob_light)

# ---- scene / render settings (as saved in the file)
scene.frame_start = 1; scene.frame_end = 250; scene.frame_set(1)
scene.render.engine = 'BLENDER_EEVEE_NEXT'
scene.cycles.sampling_pattern = 'TABULATED_SOBOL'
scene.view_settings.view_transform = 'Filmic'
bpy.context.view_layer.update()

# ---- added for rendering (the .blend has no active camera): camera
cam_auto = bpy.data.cameras.new('AutoCamera')
cam_auto.lens = 50.0
cam_auto.sensor_width = 36.0
cam_auto.clip_end = 1000.0
ob_auto_camera = bpy.data.objects.new('AutoCamera', cam_auto)
scene.collection.objects.link(ob_auto_camera)
ob_auto_camera.location = (8.10781, -9.31474, 8.37626)
ob_auto_camera.rotation_euler = (1.09748, -7.21219e-08, 0.694738)
scene.camera = ob_auto_camera
bpy.context.view_layer.update()

